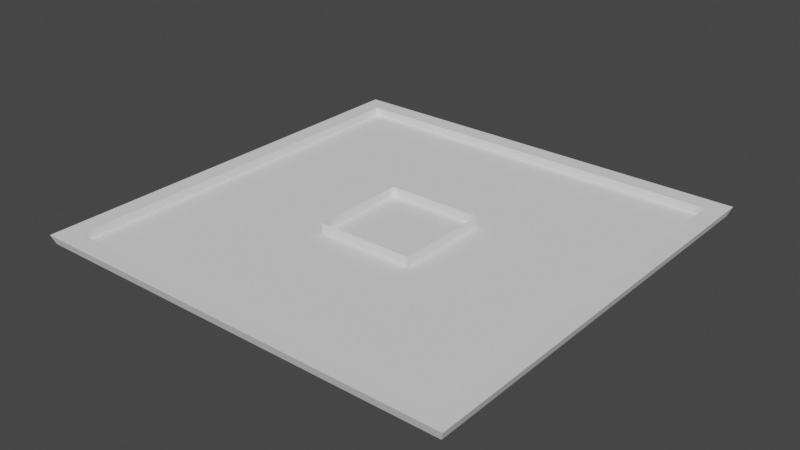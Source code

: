 # Source: bathbin.blend  (saved by Blender 2.80.75; exported with 4.5.12 LTS)
import bpy
from mathutils import Matrix  # noqa: F401  (used for matrix-valued properties, if any)

bpy.ops.wm.read_factory_settings(use_empty=True)
scene = bpy.context.scene
scene.name = 'Scene'

# ---- world
world_world = bpy.data.worlds.new('World'); scene.world = world_world
world_world.use_nodes = True; world_world.node_tree.nodes.clear()
_N = world_world.node_tree.nodes; _L = world_world.node_tree.links
n0 = _N.new('ShaderNodeOutputWorld'); n0.name = 'World Output'; n0.location = (300, 300)
n1 = _N.new('ShaderNodeBackground'); n1.name = 'Background'; n1.location = (10, 300)
n1.inputs[0].default_value = (0.05088, 0.05088, 0.05088, 1.0)
_L.new(n1.outputs[0], n0.inputs[0])
n0.is_active_output = True
world_world.color = (0.05088, 0.05088, 0.05088)
world_world.use_sun_shadow = False
world_world.sun_shadow_jitter_overblur = 0.0

# ---- meshes
me_cube_004 = bpy.data.meshes.new('Cube.004')
me_cube_004.from_pydata([(-2.5, -2.5, -2.5), (-2.5, -2.5, 2.5), (-2.5, 2.5, -2.5), (-2.5, 2.5, 2.5), (2.5, -2.5, -2.5), (2.5, -2.5, 2.5), (2.5, 2.5, -2.5), (2.5, 2.5, 2.5)], [], [(0, 2, 3, 1), (2, 6, 7, 3), (6, 4, 5, 7), (4, 0, 1, 5), (2, 0, 4, 6)])
_uv = me_cube_004.uv_layers.new(name='UVMap')
_uv.uv.foreach_set('vector', [0.375, 0.0, 0.375, 0.25, 0.625, 0.25, 0.625, 0.0, 0.375, 0.25, 0.375, 0.5, 0.625, 0.5, 0.625, 0.25, 0.375, 0.5, 0.375, 0.75, 0.625, 0.75, 0.625, 0.5, 0.375, 0.75, 0.375, 1.0, 0.625, 1.0, 0.625, 0.75, 0.125, 0.5, 0.125, 0.75, 0.375, 0.75, 0.375, 0.5])
me_cube_004.use_remesh_preserve_volume = False
me_cube_004.use_remesh_preserve_attributes = False
me_cube_004.use_mirror_vertex_groups = False
me_cube_004.update()
me_cube_005 = bpy.data.meshes.new('Cube.005')
me_cube_005.from_pydata([(-2.5, -2.5, -2.5), (-2.5, -2.5, 2.5), (-2.5, 2.5, -2.5), (-2.5, 2.5, 2.5), (2.5, -2.5, -2.5), (2.5, -2.5, 2.5), (2.5, 2.5, -2.5), (2.5, 2.5, 2.5)], [], [(0, 1, 3, 2), (2, 3, 7, 6), (6, 7, 5, 4), (4, 5, 1, 0), (2, 6, 4, 0)])
_uv = me_cube_005.uv_layers.new(name='UVMap')
_uv.uv.foreach_set('vector', [0.375, 0.0, 0.625, 0.0, 0.625, 0.25, 0.375, 0.25, 0.375, 0.25, 0.625, 0.25, 0.625, 0.5, 0.375, 0.5, 0.375, 0.5, 0.625, 0.5, 0.625, 0.75, 0.375, 0.75, 0.375, 0.75, 0.625, 0.75, 0.625, 1.0, 0.375, 1.0, 0.125, 0.5, 0.375, 0.5, 0.375, 0.75, 0.125, 0.75])
me_cube_005.use_remesh_preserve_volume = False
me_cube_005.use_remesh_preserve_attributes = False
me_cube_005.use_mirror_vertex_groups = False
me_cube_005.update()

# ---- objects
ob_cube = bpy.data.objects.new('Cube', me_cube_004)
ob_cube_001 = bpy.data.objects.new('Cube.001', me_cube_005)

# ---- transforms, parenting, visibility, modifiers, constraints
ob_cube.location = (0.0, 0.0, -0.002248)
ob_cube.scale = (4.024, 4.024, 0.08881)
ob_cube.lineart.crease_threshold = 0.0
_m = ob_cube.modifiers.new('Solidify', 'SOLIDIFY')
_m.thickness = 0.33
_m.nonmanifold_thickness_mode = 'FIXED'
_m.nonmanifold_merge_threshold = 0.0003
ob_cube_001.location = (0.0, 0.0, 0.0)
ob_cube_001.scale = (1.0, 1.0, 0.11)
ob_cube_001.lineart.crease_threshold = 0.0

# ---- collection membership
scene.collection.objects.link(ob_cube)
scene.collection.objects.link(ob_cube_001)

# ---- scene / render settings (as saved in the file)
scene.frame_start = 1; scene.frame_end = 250; scene.frame_set(1)
scene.render.engine = 'BLENDER_EEVEE_NEXT'
scene.cycles.use_denoising = False
scene.cycles.samples = 128
scene.cycles.sampling_pattern = 'TABULATED_SOBOL'
scene.cycles.use_adaptive_sampling = False
scene.cycles.use_light_tree = False
scene.view_settings.view_transform = 'Filmic'
bpy.context.view_layer.update()

# ---- added for rendering (the .blend has no active camera and no usable light): camera, sun
cam_auto = bpy.data.cameras.new('AutoCamera')
cam_auto.lens = 50.0
cam_auto.sensor_width = 36.0
cam_auto.clip_end = 1000.0
ob_auto_camera = bpy.data.objects.new('AutoCamera', cam_auto)
scene.collection.objects.link(ob_auto_camera)
ob_auto_camera.location = (28.7908, -34.549, 23.0327)
ob_auto_camera.rotation_euler = (1.09748, -7.21219e-08, 0.694738)
scene.camera = ob_auto_camera
light_auto_sun = bpy.data.lights.new('AutoSun', 'SUN')
light_auto_sun.energy = 3.0
light_auto_sun.angle = 0.0523599
ob_auto_sun = bpy.data.objects.new('AutoSun', light_auto_sun)
scene.collection.objects.link(ob_auto_sun)
ob_auto_sun.rotation_euler = (0.872665, 0.174533, 0.523599)
bpy.context.view_layer.update()

